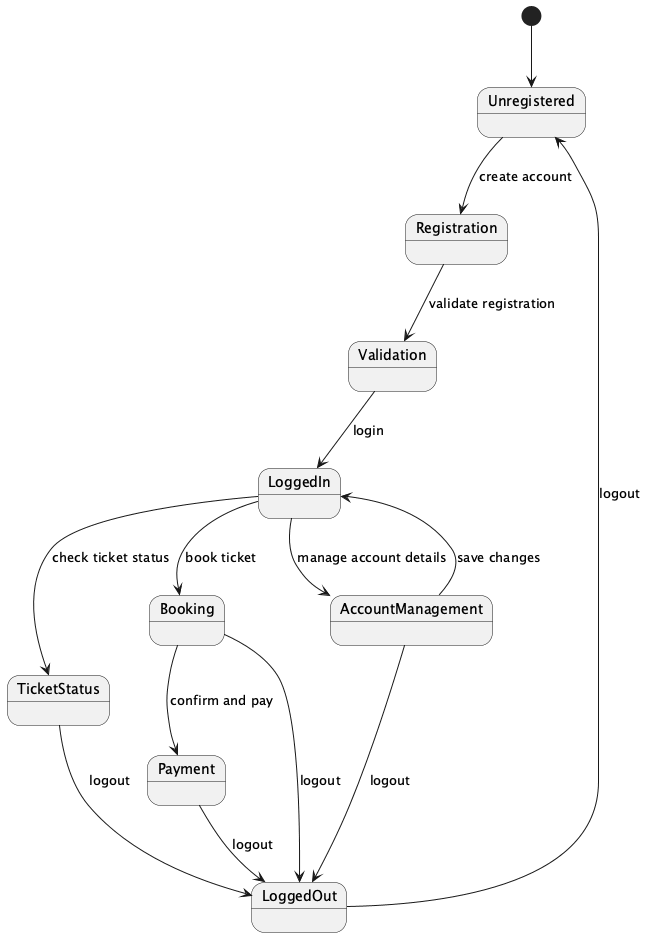

The diagram above was rendered by PlantUML. Its source (embedded in the PNG):
@startuml
[*] --> Unregistered
Unregistered --> Registration : create account
Registration --> Validation : validate registration
Validation --> LoggedIn : login
LoggedIn --> TicketStatus : check ticket status
LoggedIn --> Booking : book ticket
Booking --> Payment : confirm and pay
LoggedIn --> AccountManagement : manage account details
AccountManagement --> LoggedOut : logout
TicketStatus --> LoggedOut : logout
Payment --> LoggedOut : logout
Booking --> LoggedOut : logout
AccountManagement --> LoggedIn : save changes
LoggedOut --> Unregistered : logout
@enduml